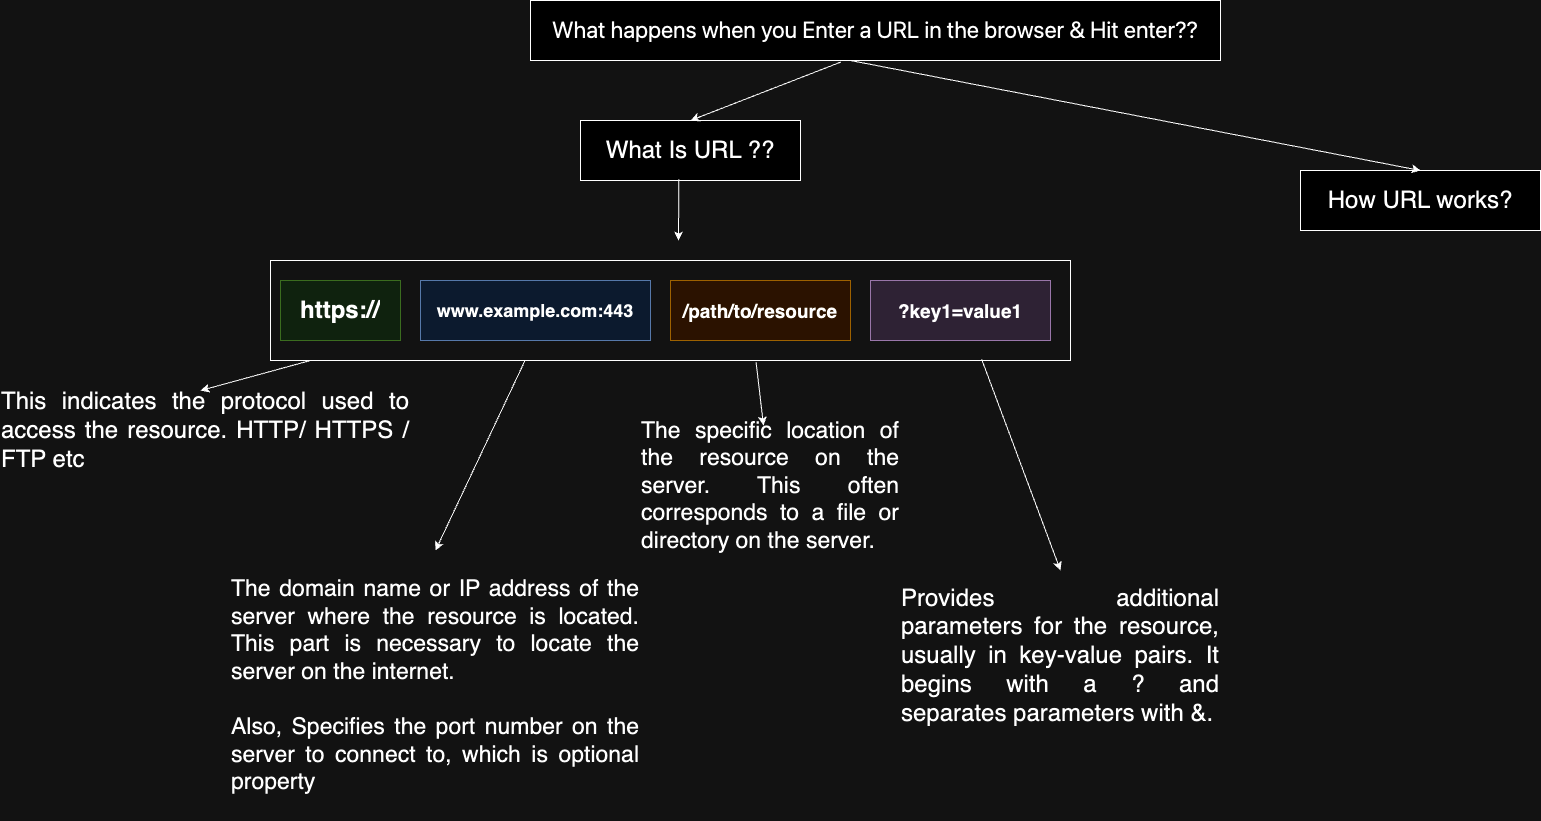

The diagram above was exported from draw.io. Its source (the exported page's mxGraphModel, read from the mxfile embedded in the PNG):
<mxGraphModel dx="2749" dy="1158" grid="1" gridSize="10" guides="1" tooltips="1" connect="1" arrows="1" fold="1" page="1" pageScale="1" pageWidth="827" pageHeight="1169" math="0" shadow="0">
  <root>
    <mxCell id="0" />
    <mxCell id="1" parent="0" />
    <mxCell id="hVe1eKUD8T_nIxWZ-xXD-1" value="&lt;h1 style=&quot;box-sizing: border-box; margin-top: 0px; margin-right: 0px; margin-bottom: var(--su-2); margin-left: 0px; line-height: var(--lh-tight); text-align: start;&quot;&gt;&lt;font size=&quot;1&quot; style=&quot;&quot; face=&quot;-apple-system, system-ui, Segoe UI, Roboto, Helvetica, Arial, sans-serif, Apple Color Emoji, Segoe UI Emoji, Segoe UI Symbol&quot;&gt;&lt;span style=&quot;font-weight: 400; background-color: rgb(255, 255, 255); font-size: 23px;&quot;&gt;What happens when you Enter a URL in the browser &amp;amp; Hit enter??&lt;/span&gt;&lt;/font&gt;&lt;br&gt;&lt;/h1&gt;" style="rounded=0;whiteSpace=wrap;html=1;" vertex="1" parent="1">
      <mxGeometry x="110" y="40" width="690" height="60" as="geometry" />
    </mxCell>
    <mxCell id="hVe1eKUD8T_nIxWZ-xXD-2" value="&lt;font style=&quot;font-size: 24px;&quot;&gt;What Is URL ??&lt;/font&gt;" style="rounded=0;whiteSpace=wrap;html=1;" vertex="1" parent="1">
      <mxGeometry x="160" y="160" width="220" height="60" as="geometry" />
    </mxCell>
    <mxCell id="hVe1eKUD8T_nIxWZ-xXD-3" value="&lt;font style=&quot;font-size: 24px;&quot;&gt;How URL works?&lt;/font&gt;" style="rounded=0;whiteSpace=wrap;html=1;" vertex="1" parent="1">
      <mxGeometry x="880" y="210" width="240" height="60" as="geometry" />
    </mxCell>
    <mxCell id="hVe1eKUD8T_nIxWZ-xXD-4" value="" style="endArrow=classic;html=1;rounded=0;exitX=0.45;exitY=1.025;exitDx=0;exitDy=0;exitPerimeter=0;entryX=0.5;entryY=0;entryDx=0;entryDy=0;" edge="1" parent="1" source="hVe1eKUD8T_nIxWZ-xXD-1" target="hVe1eKUD8T_nIxWZ-xXD-2">
      <mxGeometry width="50" height="50" relative="1" as="geometry">
        <mxPoint x="380" y="290" as="sourcePoint" />
        <mxPoint x="430" y="240" as="targetPoint" />
      </mxGeometry>
    </mxCell>
    <mxCell id="hVe1eKUD8T_nIxWZ-xXD-5" value="" style="endArrow=classic;html=1;rounded=0;entryX=0.5;entryY=0;entryDx=0;entryDy=0;" edge="1" parent="1" target="hVe1eKUD8T_nIxWZ-xXD-3">
      <mxGeometry width="50" height="50" relative="1" as="geometry">
        <mxPoint x="430" y="100" as="sourcePoint" />
        <mxPoint x="280" y="250" as="targetPoint" />
      </mxGeometry>
    </mxCell>
    <mxCell id="hVe1eKUD8T_nIxWZ-xXD-6" value="" style="endArrow=classic;html=1;rounded=0;exitX=0.447;exitY=0.979;exitDx=0;exitDy=0;exitPerimeter=0;" edge="1" parent="1" source="hVe1eKUD8T_nIxWZ-xXD-2">
      <mxGeometry width="50" height="50" relative="1" as="geometry">
        <mxPoint x="410" y="330" as="sourcePoint" />
        <mxPoint x="258" y="280" as="targetPoint" />
      </mxGeometry>
    </mxCell>
    <mxCell id="hVe1eKUD8T_nIxWZ-xXD-7" value="&lt;h1 style=&quot;box-sizing: border-box; margin-top: 0px; margin-right: 0px; margin-bottom: var(--su-2); margin-left: 0px; line-height: var(--lh-tight); text-align: start;&quot;&gt;&lt;pre style=&quot;box-sizing: border-box; margin-top: 0px; margin-bottom: 0px; overflow: auto;&quot; class=&quot;highlight plaintext&quot;&gt;&lt;font face=&quot;Helvetica&quot;&gt;https://&lt;/font&gt;&lt;font face=&quot;var(--ff-monospace)&quot;&gt;&lt;span style=&quot;font-weight: 400;&quot;&gt;&lt;br&gt;&lt;/span&gt;&lt;/font&gt;&lt;/pre&gt;&lt;/h1&gt;" style="rounded=0;whiteSpace=wrap;html=1;fillColor=#d5e8d4;strokeColor=#82b366;" vertex="1" parent="1">
      <mxGeometry x="-140" y="320" width="120" height="60" as="geometry" />
    </mxCell>
    <mxCell id="hVe1eKUD8T_nIxWZ-xXD-8" value="&lt;b&gt;&lt;font style=&quot;font-size: 18px;&quot;&gt;www.example.com:443&lt;/font&gt;&lt;/b&gt;" style="rounded=0;whiteSpace=wrap;html=1;fillColor=#dae8fc;strokeColor=#6c8ebf;" vertex="1" parent="1">
      <mxGeometry y="320" width="230" height="60" as="geometry" />
    </mxCell>
    <mxCell id="hVe1eKUD8T_nIxWZ-xXD-9" value="&lt;h1 style=&quot;box-sizing: border-box; margin-top: 0px; margin-right: 0px; margin-bottom: var(--su-2); margin-left: 0px; line-height: var(--lh-tight); text-align: start;&quot;&gt;&lt;font style=&quot;font-size: 19px;&quot;&gt;/path/to/resource&lt;/font&gt;&lt;br&gt;&lt;/h1&gt;" style="rounded=0;whiteSpace=wrap;html=1;fillColor=#ffe6cc;strokeColor=#d79b00;" vertex="1" parent="1">
      <mxGeometry x="250" y="320" width="180" height="60" as="geometry" />
    </mxCell>
    <mxCell id="hVe1eKUD8T_nIxWZ-xXD-10" value="&lt;h1 style=&quot;box-sizing: border-box; margin-top: 0px; margin-right: 0px; margin-bottom: var(--su-2); margin-left: 0px; line-height: var(--lh-tight); text-align: start;&quot;&gt;&lt;font style=&quot;font-size: 19px;&quot;&gt;?key1=value1&lt;/font&gt;&lt;br&gt;&lt;/h1&gt;" style="rounded=0;whiteSpace=wrap;html=1;fillColor=#e1d5e7;strokeColor=#9673a6;" vertex="1" parent="1">
      <mxGeometry x="450" y="320" width="180" height="60" as="geometry" />
    </mxCell>
    <mxCell id="hVe1eKUD8T_nIxWZ-xXD-11" value="" style="rounded=0;whiteSpace=wrap;html=1;fillOpacity=0;" vertex="1" parent="1">
      <mxGeometry x="-150" y="300" width="800" height="100" as="geometry" />
    </mxCell>
    <mxCell id="hVe1eKUD8T_nIxWZ-xXD-12" value="&lt;div style=&quot;text-align: justify;&quot;&gt;&lt;span style=&quot;font-size: 24px; background-color: initial;&quot;&gt;This indicates the protocol used to access the resource. HTTP/ HTTPS / FTP etc&lt;/span&gt;&lt;/div&gt;" style="text;html=1;align=center;verticalAlign=middle;whiteSpace=wrap;rounded=0;" vertex="1" parent="1">
      <mxGeometry x="-420" y="410" width="410" height="120" as="geometry" />
    </mxCell>
    <mxCell id="hVe1eKUD8T_nIxWZ-xXD-13" value="&lt;div style=&quot;text-align: justify; font-size: 23px;&quot;&gt;&lt;span style=&quot;background-color: initial;&quot;&gt;&lt;font style=&quot;font-size: 23px;&quot;&gt;The domain name or IP address of the server where the resource is located. This part is necessary to locate the server on the internet.&lt;/font&gt;&lt;/span&gt;&lt;/div&gt;&lt;div style=&quot;text-align: justify; font-size: 23px;&quot;&gt;&lt;span style=&quot;background-color: initial;&quot;&gt;&lt;font style=&quot;font-size: 23px;&quot;&gt;&lt;br&gt;&lt;/font&gt;&lt;/span&gt;&lt;/div&gt;&lt;div style=&quot;text-align: justify; font-size: 23px;&quot;&gt;&lt;span style=&quot;background-color: initial;&quot;&gt;&lt;font style=&quot;font-size: 23px;&quot;&gt;Also, Specifies the port number on the server to connect to, which is optional property&lt;/font&gt;&lt;br&gt;&lt;/span&gt;&lt;/div&gt;" style="text;html=1;align=center;verticalAlign=middle;whiteSpace=wrap;rounded=0;" vertex="1" parent="1">
      <mxGeometry x="-190" y="590" width="410" height="270" as="geometry" />
    </mxCell>
    <mxCell id="hVe1eKUD8T_nIxWZ-xXD-14" value="&lt;div style=&quot;text-align: justify;&quot;&gt;&lt;span style=&quot;background-color: initial;&quot;&gt;&lt;font style=&quot;font-size: 23px;&quot;&gt;The specific location of the resource on the server. This often corresponds to a file or directory on the server.&lt;/font&gt;&lt;/span&gt;&lt;/div&gt;" style="text;html=1;align=center;verticalAlign=middle;whiteSpace=wrap;rounded=0;" vertex="1" parent="1">
      <mxGeometry x="220" y="465" width="260" height="120" as="geometry" />
    </mxCell>
    <mxCell id="hVe1eKUD8T_nIxWZ-xXD-16" value="&lt;div style=&quot;text-align: justify;&quot;&gt;&lt;span style=&quot;font-size: 24px; background-color: initial;&quot;&gt;Provides additional parameters for the resource, usually in key-value pairs. It begins with a ? and separates parameters with &amp;amp;.&lt;/span&gt;&lt;/div&gt;" style="text;html=1;align=center;verticalAlign=middle;whiteSpace=wrap;rounded=0;" vertex="1" parent="1">
      <mxGeometry x="480" y="620" width="320" height="150" as="geometry" />
    </mxCell>
    <mxCell id="hVe1eKUD8T_nIxWZ-xXD-17" value="" style="endArrow=classic;html=1;rounded=0;exitX=0.05;exitY=1;exitDx=0;exitDy=0;exitPerimeter=0;entryX=0.488;entryY=0.167;entryDx=0;entryDy=0;entryPerimeter=0;" edge="1" parent="1" source="hVe1eKUD8T_nIxWZ-xXD-11" target="hVe1eKUD8T_nIxWZ-xXD-12">
      <mxGeometry width="50" height="50" relative="1" as="geometry">
        <mxPoint x="250" y="590" as="sourcePoint" />
        <mxPoint x="300" y="540" as="targetPoint" />
      </mxGeometry>
    </mxCell>
    <mxCell id="hVe1eKUD8T_nIxWZ-xXD-18" value="" style="endArrow=classic;html=1;rounded=0;exitX=0.318;exitY=1.003;exitDx=0;exitDy=0;exitPerimeter=0;entryX=0.5;entryY=0;entryDx=0;entryDy=0;" edge="1" parent="1" source="hVe1eKUD8T_nIxWZ-xXD-11" target="hVe1eKUD8T_nIxWZ-xXD-13">
      <mxGeometry width="50" height="50" relative="1" as="geometry">
        <mxPoint x="330" y="540" as="sourcePoint" />
        <mxPoint x="380" y="490" as="targetPoint" />
      </mxGeometry>
    </mxCell>
    <mxCell id="hVe1eKUD8T_nIxWZ-xXD-19" value="" style="endArrow=classic;html=1;rounded=0;exitX=0.607;exitY=1.017;exitDx=0;exitDy=0;exitPerimeter=0;" edge="1" parent="1" source="hVe1eKUD8T_nIxWZ-xXD-11" target="hVe1eKUD8T_nIxWZ-xXD-14">
      <mxGeometry width="50" height="50" relative="1" as="geometry">
        <mxPoint x="114" y="410" as="sourcePoint" />
        <mxPoint x="25" y="600" as="targetPoint" />
      </mxGeometry>
    </mxCell>
    <mxCell id="hVe1eKUD8T_nIxWZ-xXD-20" value="" style="endArrow=classic;html=1;rounded=0;exitX=0.889;exitY=0.989;exitDx=0;exitDy=0;exitPerimeter=0;" edge="1" parent="1" source="hVe1eKUD8T_nIxWZ-xXD-11">
      <mxGeometry width="50" height="50" relative="1" as="geometry">
        <mxPoint x="114" y="410" as="sourcePoint" />
        <mxPoint x="640" y="610" as="targetPoint" />
      </mxGeometry>
    </mxCell>
  </root>
</mxGraphModel>